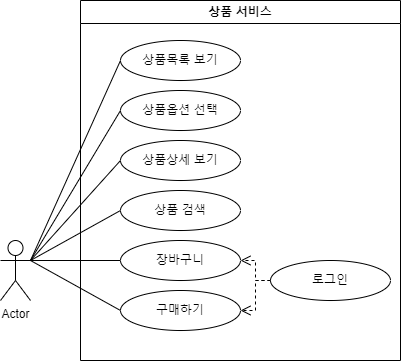

The diagram above was exported from draw.io. Its source (the exported page's mxGraphModel, read from the mxfile embedded in the PNG):
<mxGraphModel dx="1221" dy="745" grid="1" gridSize="10" guides="1" tooltips="1" connect="1" arrows="1" fold="1" page="1" pageScale="1" pageWidth="827" pageHeight="1169" math="0" shadow="0">
  <root>
    <mxCell id="0" />
    <mxCell id="1" parent="0" />
    <mxCell id="dYkM50Kye5NywKyLVCme-7" value="Actor" style="shape=umlActor;verticalLabelPosition=bottom;verticalAlign=top;html=1;outlineConnect=0;" parent="1" vertex="1">
      <mxGeometry x="40" y="360" width="30" height="60" as="geometry" />
    </mxCell>
    <mxCell id="dYkM50Kye5NywKyLVCme-8" value="&lt;font style=&quot;vertical-align: inherit;&quot;&gt;&lt;font style=&quot;vertical-align: inherit;&quot;&gt;&lt;font style=&quot;vertical-align: inherit;&quot;&gt;&lt;font style=&quot;vertical-align: inherit;&quot;&gt;상품 서비스&lt;/font&gt;&lt;/font&gt;&lt;/font&gt;&lt;/font&gt;" style="swimlane;whiteSpace=wrap;html=1;startSize=23;" parent="1" vertex="1">
      <mxGeometry x="120" y="120" width="320" height="360" as="geometry" />
    </mxCell>
    <mxCell id="dYkM50Kye5NywKyLVCme-10" value="&lt;font style=&quot;vertical-align: inherit;&quot;&gt;&lt;font style=&quot;vertical-align: inherit;&quot;&gt;상품목록 보기&lt;br&gt;&lt;/font&gt;&lt;/font&gt;" style="ellipse;whiteSpace=wrap;html=1;" parent="dYkM50Kye5NywKyLVCme-8" vertex="1">
      <mxGeometry x="40" y="40" width="120" height="40" as="geometry" />
    </mxCell>
    <mxCell id="dYkM50Kye5NywKyLVCme-11" value="구매하기" style="ellipse;whiteSpace=wrap;html=1;" parent="dYkM50Kye5NywKyLVCme-8" vertex="1">
      <mxGeometry x="40" y="290" width="120" height="40" as="geometry" />
    </mxCell>
    <mxCell id="ozc6Vmop7FSAzoQfBroL-3" value="&lt;font style=&quot;vertical-align: inherit;&quot;&gt;&lt;font style=&quot;vertical-align: inherit;&quot;&gt;상품상세 보기&lt;br&gt;&lt;/font&gt;&lt;/font&gt;" style="ellipse;whiteSpace=wrap;html=1;" parent="dYkM50Kye5NywKyLVCme-8" vertex="1">
      <mxGeometry x="40" y="140" width="120" height="40" as="geometry" />
    </mxCell>
    <mxCell id="ozc6Vmop7FSAzoQfBroL-4" value="" style="endArrow=none;html=1;rounded=0;entryX=0;entryY=0.5;entryDx=0;entryDy=0;" parent="dYkM50Kye5NywKyLVCme-8" target="ozc6Vmop7FSAzoQfBroL-3" edge="1">
      <mxGeometry width="50" height="50" relative="1" as="geometry">
        <mxPoint x="-50" y="260" as="sourcePoint" />
        <mxPoint x="90" y="300" as="targetPoint" />
      </mxGeometry>
    </mxCell>
    <mxCell id="ozc6Vmop7FSAzoQfBroL-5" value="&lt;font style=&quot;vertical-align: inherit;&quot;&gt;&lt;font style=&quot;vertical-align: inherit;&quot;&gt;상품옵션 선택&lt;br&gt;&lt;/font&gt;&lt;/font&gt;" style="ellipse;whiteSpace=wrap;html=1;" parent="dYkM50Kye5NywKyLVCme-8" vertex="1">
      <mxGeometry x="40" y="90" width="120" height="40" as="geometry" />
    </mxCell>
    <mxCell id="ozc6Vmop7FSAzoQfBroL-6" value="" style="endArrow=none;html=1;rounded=0;entryX=0;entryY=0.5;entryDx=0;entryDy=0;" parent="dYkM50Kye5NywKyLVCme-8" target="ozc6Vmop7FSAzoQfBroL-5" edge="1">
      <mxGeometry width="50" height="50" relative="1" as="geometry">
        <mxPoint x="-50" y="260" as="sourcePoint" />
        <mxPoint x="90" y="250" as="targetPoint" />
      </mxGeometry>
    </mxCell>
    <mxCell id="ozc6Vmop7FSAzoQfBroL-7" value="상품 검색" style="ellipse;whiteSpace=wrap;html=1;" parent="dYkM50Kye5NywKyLVCme-8" vertex="1">
      <mxGeometry x="40" y="190" width="120" height="40" as="geometry" />
    </mxCell>
    <mxCell id="ozc6Vmop7FSAzoQfBroL-8" value="장바구니" style="ellipse;whiteSpace=wrap;html=1;" parent="dYkM50Kye5NywKyLVCme-8" vertex="1">
      <mxGeometry x="40" y="240" width="120" height="40" as="geometry" />
    </mxCell>
    <mxCell id="ozc6Vmop7FSAzoQfBroL-9" value="로그인" style="ellipse;whiteSpace=wrap;html=1;" parent="dYkM50Kye5NywKyLVCme-8" vertex="1">
      <mxGeometry x="190" y="260" width="120" height="40" as="geometry" />
    </mxCell>
    <mxCell id="ozc6Vmop7FSAzoQfBroL-10" value="" style="html=1;verticalAlign=bottom;endArrow=open;dashed=1;endSize=8;edgeStyle=elbowEdgeStyle;elbow=horizontal;curved=0;rounded=0;entryX=1;entryY=0.5;entryDx=0;entryDy=0;" parent="dYkM50Kye5NywKyLVCme-8" target="ozc6Vmop7FSAzoQfBroL-8" edge="1">
      <mxGeometry relative="1" as="geometry">
        <mxPoint x="190" y="280" as="sourcePoint" />
        <mxPoint x="110" y="280" as="targetPoint" />
      </mxGeometry>
    </mxCell>
    <mxCell id="dYkM50Kye5NywKyLVCme-35" value="" style="endArrow=none;html=1;rounded=0;entryX=0;entryY=0.5;entryDx=0;entryDy=0;" parent="1" target="dYkM50Kye5NywKyLVCme-10" edge="1">
      <mxGeometry width="50" height="50" relative="1" as="geometry">
        <mxPoint x="70" y="380" as="sourcePoint" />
        <mxPoint x="120" y="330" as="targetPoint" />
      </mxGeometry>
    </mxCell>
    <mxCell id="dYkM50Kye5NywKyLVCme-36" value="" style="endArrow=none;html=1;rounded=0;entryX=0;entryY=0.5;entryDx=0;entryDy=0;" parent="1" target="dYkM50Kye5NywKyLVCme-11" edge="1">
      <mxGeometry width="50" height="50" relative="1" as="geometry">
        <mxPoint x="70" y="380" as="sourcePoint" />
        <mxPoint x="210" y="230" as="targetPoint" />
      </mxGeometry>
    </mxCell>
    <mxCell id="dYkM50Kye5NywKyLVCme-39" value="" style="endArrow=none;html=1;rounded=0;entryX=0;entryY=0.5;entryDx=0;entryDy=0;exitX=1;exitY=0.3333333333333333;exitDx=0;exitDy=0;exitPerimeter=0;" parent="1" source="dYkM50Kye5NywKyLVCme-7" edge="1">
      <mxGeometry width="50" height="50" relative="1" as="geometry">
        <mxPoint x="80" y="390" as="sourcePoint" />
        <mxPoint x="160" y="380" as="targetPoint" />
      </mxGeometry>
    </mxCell>
    <mxCell id="dYkM50Kye5NywKyLVCme-40" value="" style="endArrow=none;html=1;rounded=0;entryX=0;entryY=0.5;entryDx=0;entryDy=0;" parent="1" edge="1">
      <mxGeometry width="50" height="50" relative="1" as="geometry">
        <mxPoint x="70" y="380" as="sourcePoint" />
        <mxPoint x="160" y="330" as="targetPoint" />
      </mxGeometry>
    </mxCell>
    <mxCell id="ozc6Vmop7FSAzoQfBroL-11" value="" style="html=1;verticalAlign=bottom;endArrow=open;dashed=1;endSize=8;edgeStyle=elbowEdgeStyle;elbow=horizontal;curved=0;rounded=0;entryX=1;entryY=0.5;entryDx=0;entryDy=0;" parent="1" target="dYkM50Kye5NywKyLVCme-11" edge="1">
      <mxGeometry relative="1" as="geometry">
        <mxPoint x="310" y="400" as="sourcePoint" />
        <mxPoint x="290" y="390" as="targetPoint" />
      </mxGeometry>
    </mxCell>
  </root>
</mxGraphModel>